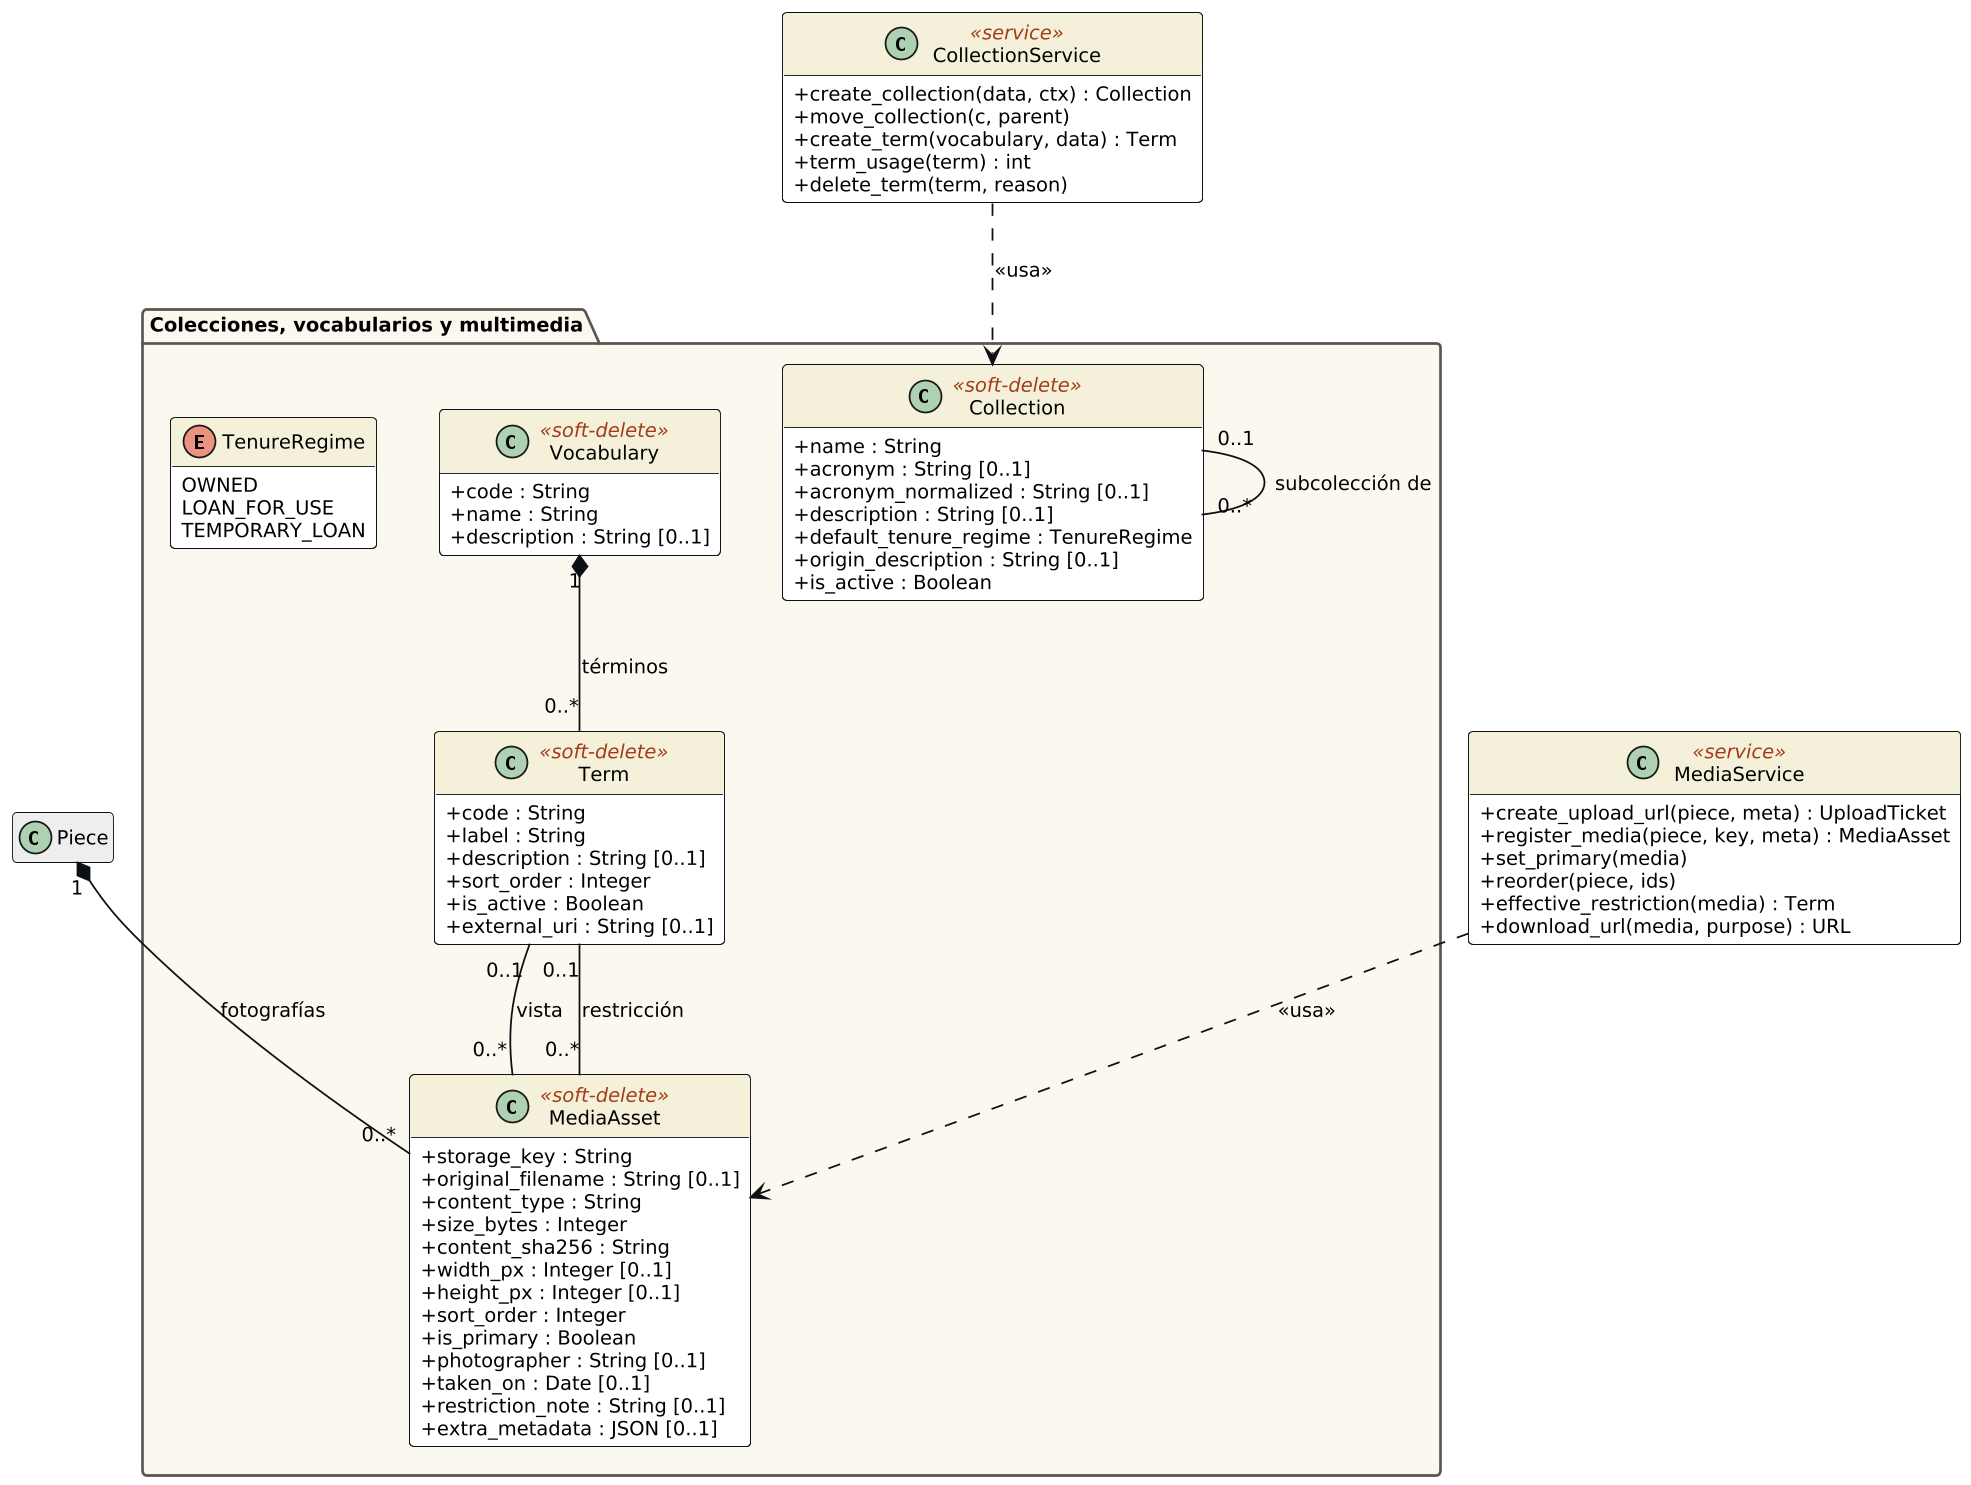

The diagram above was rendered by PlantUML. Its source (embedded in the PNG):
@startuml cls_colecciones
skinparam dpi 170
skinparam classAttributeIconSize 0
skinparam shadowing false
skinparam defaultFontName DejaVu Sans
skinparam defaultFontSize 11
skinparam ArrowColor #0C0F14
skinparam class {
  BorderColor #0C0F14
  BackgroundColor #FFFFFF
  HeaderBackgroundColor #F5F0DA
  StereotypeFontColor #A23C16
}
skinparam package {
  BorderColor #5B534C
  FontStyle bold
}
hide empty members

top to bottom direction
package "Colecciones, vocabularios y multimedia" #FBF8F0 {
class Collection <<soft-delete>> {
  +name : String
  +acronym : String [0..1]
  +acronym_normalized : String [0..1]
  +description : String [0..1]
  +default_tenure_regime : TenureRegime
  +origin_description : String [0..1]
  +is_active : Boolean
}
class Vocabulary <<soft-delete>> {
  +code : String
  +name : String
  +description : String [0..1]
}
class Term <<soft-delete>> {
  +code : String
  +label : String
  +description : String [0..1]
  +sort_order : Integer
  +is_active : Boolean
  +external_uri : String [0..1]
}
class MediaAsset <<soft-delete>> {
  +storage_key : String
  +original_filename : String [0..1]
  +content_type : String
  +size_bytes : Integer
  +content_sha256 : String
  +width_px : Integer [0..1]
  +height_px : Integer [0..1]
  +sort_order : Integer
  +is_primary : Boolean
  +photographer : String [0..1]
  +taken_on : Date [0..1]
  +restriction_note : String [0..1]
  +extra_metadata : JSON [0..1]
}
enum TenureRegime {
  OWNED
  LOAN_FOR_USE
  TEMPORARY_LOAN
}
}
class Piece #EEEEEE
class CollectionService <<service>> {
  +create_collection(data, ctx) : Collection
  +move_collection(c, parent)
  +create_term(vocabulary, data) : Term
  +term_usage(term) : int
  +delete_term(term, reason)
}
class MediaService <<service>> {
  +create_upload_url(piece, meta) : UploadTicket
  +register_media(piece, key, meta) : MediaAsset
  +set_primary(media)
  +reorder(piece, ids)
  +effective_restriction(media) : Term
  +download_url(media, purpose) : URL
}
Vocabulary "1" *-- "0..*" Term : términos
Collection "0..1" -- "0..*" Collection : subcolección de
Piece "1" *-- "0..*" MediaAsset : fotografías
Term "0..1" -- "0..*" MediaAsset : vista
Term "0..1" -- "0..*" MediaAsset : restricción
CollectionService ..> Collection : <<usa>>
MediaService ..> MediaAsset : <<usa>>
@enduml